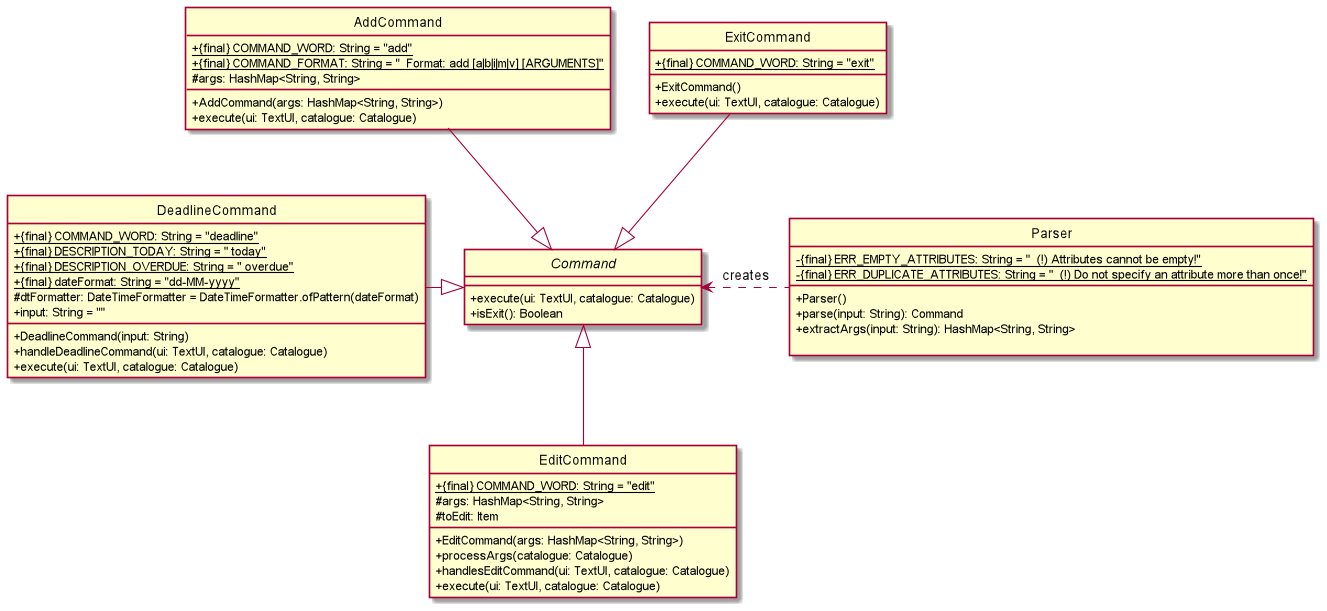

The diagram above was rendered by PlantUML. Its source (embedded in the PNG):
@startuml
'https://plantuml.com/class-diagram

hide circle
skinparam classAttributeIconSize 0

Command <|-up- ExitCommand
Command <|-up- AddCommand
Command <|-- EditCommand
Command <.right. Parser: creates
Command <|-left- DeadlineCommand

class Parser {
- {static} {final} ERR_EMPTY_ATTRIBUTES: String = "  (!) Attributes cannot be empty!"
- {static} {final} ERR_DUPLICATE_ATTRIBUTES: String = "  (!) Do not specify an attribute more than once!"
__
+ Parser()
+ parse(input: String): Command
+ extractArgs(input: String): HashMap<String, String>

}

abstract class Command {
+ execute(ui: TextUI, catalogue: Catalogue)
+ isExit(): Boolean
}

class AddCommand {
+ {static} {final} COMMAND_WORD: String = "add"
+ {static} {final} COMMAND_FORMAT: String = "  Format: add [a|b|i|m|v] [ARGUMENTS]"
# args: HashMap<String, String>
+ AddCommand(args: HashMap<String, String>)
+ execute(ui: TextUI, catalogue: Catalogue)
}

class EditCommand {
+ {static} {final} COMMAND_WORD: String = "edit"
# args: HashMap<String, String>
# toEdit: Item
+ EditCommand(args: HashMap<String, String>)
+ processArgs(catalogue: Catalogue)
+ handlesEditCommand(ui: TextUI, catalogue: Catalogue)
+ execute(ui: TextUI, catalogue: Catalogue)
}

class ExitCommand {
+ {static} {final} COMMAND_WORD: String = "exit"
+ ExitCommand()
+ execute(ui: TextUI, catalogue: Catalogue)
}

class DeadlineCommand {
+ {static} {final} COMMAND_WORD: String = "deadline"
+ {static} {final} DESCRIPTION_TODAY: String = " today"
+ {static} {final} DESCRIPTION_OVERDUE: String = " overdue"
+ {static} {final} dateFormat: String = "dd-MM-yyyy"
# dtFormatter: DateTimeFormatter = DateTimeFormatter.ofPattern(dateFormat)
+ input: String = ""
__
+ DeadlineCommand(input: String)
+ handleDeadlineCommand(ui: TextUI, catalogue: Catalogue)
+ execute(ui: TextUI, catalogue: Catalogue)
}

@enduml